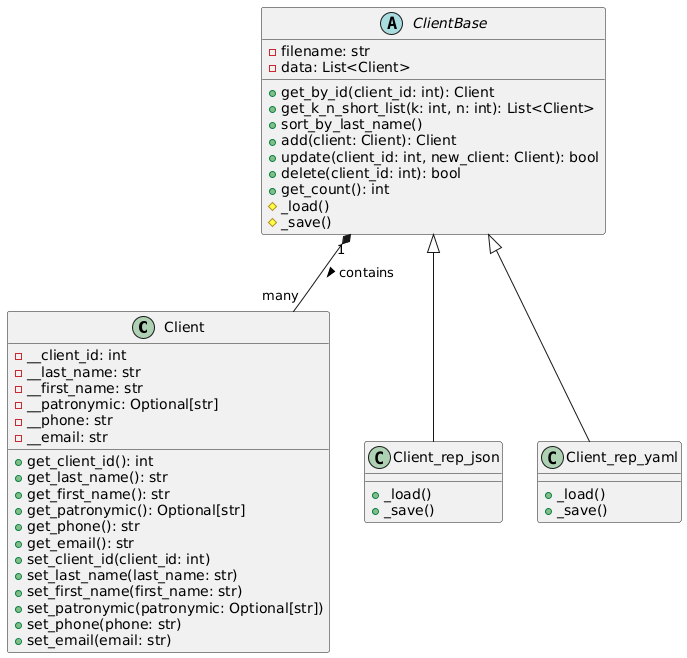

The diagram above was rendered by PlantUML. Its source (embedded in the PNG):
@startuml
' Диаграмма классов для репозитория клиентов

' Класс клиента
class Client {
    - __client_id: int
    - __last_name: str
    - __first_name: str
    - __patronymic: Optional[str]
    - __phone: str
    - __email: str
    + get_client_id(): int
    + get_last_name(): str
    + get_first_name(): str
    + get_patronymic(): Optional[str]
    + get_phone(): str
    + get_email(): str
    + set_client_id(client_id: int)
    + set_last_name(last_name: str)
    + set_first_name(first_name: str)
    + set_patronymic(patronymic: Optional[str])
    + set_phone(phone: str)
    + set_email(email: str)
}

abstract class ClientBase {
    - filename: str
    - data: List<Client>
    + get_by_id(client_id: int): Client
    + get_k_n_short_list(k: int, n: int): List<Client>
    + sort_by_last_name()
    + add(client: Client): Client
    + update(client_id: int, new_client: Client): bool
    + delete(client_id: int): bool
    + get_count(): int
    # _load()
    # _save()
}

class Client_rep_json {
    + _load()
    + _save()
}

class Client_rep_yaml {
    + _load()
    + _save()
}


ClientBase <|-- Client_rep_json
ClientBase <|-- Client_rep_yaml

ClientBase "1" *-- "many" Client : contains >
@enduml